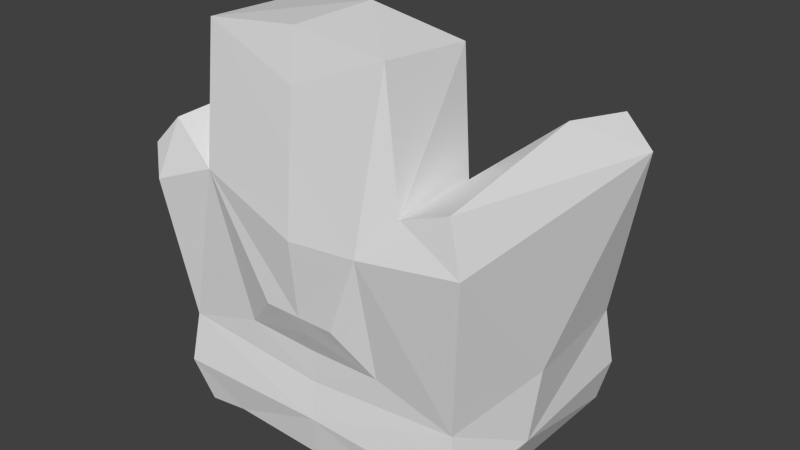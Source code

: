 # Source: comfychair.blend  (saved by Blender 2.73.0; exported with 4.5.12 LTS)
import bpy
from mathutils import Matrix  # noqa: F401  (used for matrix-valued properties, if any)

bpy.ops.wm.read_factory_settings(use_empty=True)
scene = bpy.context.scene
scene.name = 'Scene'

# ---- collections
col_collection_1 = bpy.data.collections.new('Collection 1'); scene.collection.children.link(col_collection_1)

# ---- world
world_world = bpy.data.worlds.new('World'); scene.world = world_world
world_world.color = (0.05088, 0.05088, 0.05088)
world_world.use_sun_shadow = False
world_world.sun_shadow_jitter_overblur = 0.0
world_world.cycles.sampling_method = 'MANUAL'
world_world.cycles.sample_map_resolution = 256

# ---- meshes
me_cube_001 = bpy.data.meshes.new('Cube.001')
me_cube_001.from_pydata([(-0.3889, 0.2774, -0.04284), (-0.3249, 0.272, 0.01397), (-0.4819, -0.3844, 0.3033), (-0.4136, 0.2379, 0.01403), (-0.4587, -0.3736, -0.005579), (-0.3252, -0.3726, 0.0127), (-0.5512, -0.07587, 0.3838), (-0.3692, -0.2621, -0.07468), (-0.4786, 0.3971, 0.3343), (-0.4126, 0.3853, 0.33), (-0.3236, 0.4083, 0.5009), (-0.4298, 0.1714, 0.992), (-0.5121, -0.4565, 0.7689), (-0.3226, 0.4303, 0.878), (-0.5477, 0.4378, 0.8475), (-0.5487, -0.4208, 0.8601), (-0.4734, 0.3908, 0.003753), (-0.2307, -0.3858, 0.3788), (-0.04891, -0.4353, 0.5027), (-0.0728, 0.1733, 0.5212), (-0.3155, -0.436, 0.849), (-0.1153, -0.4353, 0.5027), (-0.04891, -0.4353, 0.5027), (-0.1153, -0.4353, 0.5027), (-0.4136, -0.2203, 0.01403), (-0.3239, -0.1243, 0.8775), (-0.3241, -0.08312, 0.5014), (-0.4539, 0.4398, 0.9447), (-0.4523, -0.4158, 0.9589), (-0.2964, -0.4043, 1.268), (-0.3393, -0.1252, 1.243), (-0.5376, -0.1079, 0.1633), (-0.504, -0.4044, 0.1371), (-0.502, 0.4097, 0.1415), (0.0, 0.389, 0.01403), (0.0, -0.3828, 0.01403), (0.0, 0.389, 0.3694), (0.0, -0.3828, 0.3694), (0.0, -0.304, 0.01403), (0.0, 0.3061, 0.01403), (0.4624, -0.3797, 0.004455), (0.3889, 0.2774, -0.04284), (0.3249, -0.2621, 0.01377), (0.0, 0.2379, 0.01403), (0.4136, 0.2379, 0.01403), (0.3249, 0.272, 0.01396), (0.5512, -0.07587, 0.3838), (0.0, -0.2203, 0.01403), (0.3692, -0.2621, -0.07468), (0.0, 0.4084, 0.5027), (0.0, -0.4353, 0.5027), (0.0, 0.3315, 0.5084), (0.4781, 0.3887, 0.3274), (0.0, 0.26, 0.5162), (0.0, -0.07794, 0.5027), (0.0, -0.4024, 1.303), (0.0, -0.3196, 1.303), (0.4298, 0.1714, 0.992), (0.0, -0.122, 1.303), (0.0, -0.4529, 0.8201), (0.0, -0.1016, 0.8177), (0.0, -0.4601, 0.7441), (0.0, -0.09367, 0.7398), (0.0, -0.3444, 0.8441), (0.3226, 0.4303, 0.878), (0.5441, -0.4505, 0.8186), (0.4698, 0.3905, 0.001252), (0.2315, -0.3855, 0.3781), (0.04891, -0.4353, 0.5027), (0.0728, 0.1733, 0.5212), (0.2166, -0.4475, 0.759), (0.1153, -0.4353, 0.5027), (0.3247, -0.1242, 0.8796), (0.4824, -0.3834, 0.3143), (0.3245, 0.4083, 0.5006), (0.3338, -0.4131, 0.8952), (0.0, -0.4353, 0.5027), (0.04891, -0.4353, 0.5027), (0.1153, -0.4353, 0.5027), (0.0, 0.1125, 0.01403), (0.0, 0.1641, 0.5162), (0.0, 0.07948, 0.5162), (0.0, 0.001691, 0.01403), (0.5478, 0.4377, 0.8477), (0.4136, -0.2203, 0.01403), (0.0, 0.003802, 0.5084), (0.3197, -0.08297, 0.5017), (0.0, -0.09723, 0.01403), (0.4876, -0.4195, 0.9568), (0.0, -0.4233, 1.156), (0.0, -0.1164, 1.161), (0.2836, -0.4046, 1.274), (0.0, -0.439, 0.9803), (0.0, -0.1086, 0.9818), (0.4539, 0.4398, 0.9447), (0.3012, -0.1249, 1.256), (0.0, -0.4124, 0.4396), (0.0, 0.402, 0.4396), (0.0, 0.389, 0.2662), (0.0, -0.3828, 0.2662), (0.5376, -0.1079, 0.1633), (0.0, 0.4066, 0.1465), (0.0, -0.4001, 0.1465), (0.0, -0.2005, 0.2972), (0.504, -0.4044, 0.1371), (0.0, 0.2843, 0.1465), (0.502, 0.4097, 0.1415)], [], [(101, 34, 16), (16, 34, 39), (1, 38, 35), (1, 39, 43), (96, 50, 18), (31, 33, 16), (1, 43, 79), (1, 47, 38), (24, 5, 7), (4, 24, 7), (11, 27, 14), (20, 25, 11), (30, 25, 20), (89, 55, 29), (20, 61, 59), (9, 27, 13), (6, 2, 12), (50, 61, 20), (54, 26, 25), (58, 30, 29), (53, 51, 19), (49, 10, 19), (97, 9, 10), (17, 18, 21), (102, 32, 5), (2, 20, 12), (29, 30, 20), (18, 22, 23), (18, 22, 76), (8, 6, 14), (1, 79, 82), (4, 16, 3), (1, 82, 87), (19, 10, 26), (54, 85, 19), (25, 13, 11), (1, 87, 47), (31, 16, 4), (24, 1, 5), (12, 28, 15), (92, 89, 29), (59, 92, 20), (60, 25, 30), (17, 37, 96), (17, 2, 99), (2, 6, 31), (36, 98, 9), (2, 32, 102), (2, 31, 32), (8, 33, 31), (8, 9, 33), (9, 98, 101), (66, 34, 101), (103, 38, 35), (39, 34, 66), (51, 49, 97), (35, 38, 42), (103, 47, 38), (34, 39, 105), (43, 39, 45), (66, 44, 41), (68, 50, 96), (96, 50, 103), (80, 53, 103), (79, 43, 45), (39, 43, 105), (38, 47, 42), (53, 51, 103), (103, 87, 47), (55, 56, 63), (64, 57, 94), (57, 88, 83), (75, 88, 57), (91, 55, 89), (56, 58, 90), (73, 65, 70), (50, 61, 63), (64, 94, 52), (52, 94, 83), (70, 61, 50), (103, 63, 62), (54, 62, 72), (91, 95, 58), (69, 74, 49), (90, 58, 95), (97, 49, 74), (71, 68, 67), (102, 35, 40), (75, 72, 95), (78, 77, 68), (76, 77, 68), (43, 79, 103), (82, 79, 45), (81, 80, 103), (85, 81, 103), (84, 44, 66), (87, 82, 45), (74, 72, 64), (86, 74, 69), (79, 82, 103), (54, 86, 69), (47, 87, 45), (40, 66, 100), (54, 85, 103), (42, 45, 84), (46, 83, 65), (103, 82, 87), (75, 91, 70), (93, 90, 95), (63, 90, 93), (91, 89, 92), (65, 88, 75), (70, 92, 59), (60, 93, 95), (37, 96, 103), (103, 97, 36), (99, 73, 67), (103, 99, 37), (52, 98, 36), (102, 104, 73), (100, 106, 52), (98, 101, 105), (103, 102, 99), (52, 106, 101), (33, 101, 16), (1, 16, 39), (5, 1, 35), (3, 16, 0), (5, 32, 4), (17, 96, 18), (1, 3, 0), (0, 16, 1), (5, 4, 7), (11, 13, 27), (15, 11, 14), (28, 11, 15), (28, 20, 11), (26, 10, 13), (10, 9, 13), (27, 8, 14), (15, 6, 12), (18, 50, 20), (21, 18, 20), (62, 54, 25), (62, 25, 60), (56, 58, 29), (55, 56, 29), (80, 53, 19), (51, 49, 19), (58, 90, 30), (49, 97, 10), (35, 102, 5), (17, 21, 20), (2, 17, 20), (21, 18, 23), (50, 18, 76), (81, 80, 19), (24, 4, 3), (24, 3, 1), (25, 26, 13), (85, 81, 19), (26, 54, 19), (32, 31, 4), (14, 6, 15), (9, 8, 27), (90, 93, 30), (20, 92, 29), (28, 12, 20), (93, 60, 30), (36, 9, 97), (37, 17, 99), (99, 2, 102), (6, 8, 31), (33, 9, 101), (106, 66, 101), (102, 103, 35), (45, 39, 66), (103, 51, 97), (40, 35, 42), (101, 34, 105), (67, 68, 96), (45, 41, 44), (41, 45, 66), (106, 100, 66), (42, 84, 48), (42, 48, 40), (84, 40, 48), (89, 55, 63), (94, 57, 83), (72, 75, 57), (63, 56, 90), (62, 63, 60), (61, 70, 59), (61, 59, 63), (103, 50, 63), (74, 64, 52), (73, 46, 65), (68, 70, 50), (54, 103, 62), (71, 70, 68), (86, 54, 72), (62, 60, 72), (56, 91, 58), (55, 91, 56), (80, 69, 53), (51, 53, 69), (51, 69, 49), (52, 97, 74), (104, 102, 40), (67, 70, 71), (73, 70, 67), (91, 75, 95), (71, 78, 68), (50, 76, 68), (81, 69, 80), (46, 52, 83), (105, 43, 103), (84, 45, 44), (85, 69, 81), (85, 54, 69), (74, 86, 72), (64, 72, 57), (42, 47, 45), (104, 40, 100), (40, 84, 66), (70, 91, 92), (65, 83, 88), (92, 89, 63), (59, 92, 63), (60, 63, 93), (72, 60, 95), (65, 75, 70), (36, 97, 52), (37, 67, 96), (37, 99, 67), (46, 73, 100), (36, 98, 103), (99, 102, 73), (100, 73, 104), (46, 100, 52), (103, 98, 105), (98, 52, 101)])
_uv = me_cube_001.uv_layers.new(name='UVMap')
_uv.uv.foreach_set('vector', [0.6067, 0.5851, 0.6493, 0.585, 0.653, 0.736, 0.901, 0.411, 0.9004, 0.562, 0.8739, 0.562, 0.8629, 0.4584, 0.6782, 0.562, 0.653, 0.562, 0.8629, 0.4584, 0.8739, 0.562, 0.852, 0.562, 0.1758, 0.2747, 0.1756, 0.2542, 0.1913, 0.254, 0.1095, 0.6777, 0.2752, 0.687, 0.2685, 0.7311, 0.8629, 0.4584, 0.852, 0.562, 0.8118, 0.562, 0.8629, 0.4584, 0.7051, 0.562, 0.6782, 0.562, 0.6967, 0.4054, 0.7181, 0.3612, 0.728, 0.4054, 0.7334, 0.3153, 0.7597, 0.3568, 0.7279, 0.3568, 0.6967, 0.3153, 0.657, 0.3919, 0.6287, 0.3804, 0.5069, 0.9505, 0.5158, 0.8516, 0.5551, 0.7603, 0.91, 0.5437, 0.901, 0.4276, 1.0, 0.411, 0.1731, 0.04664, 0.1726, 0.0, 0.2677, 0.01026, 0.2755, 0.1428, 0.1748, 0.1769, 0.1745, 0.1528, 0.5483, 0.7169, 0.351, 0.7305, 0.3723, 0.6886, 0.1207, 0.6075, 0.02117, 0.6324, 0.0, 0.4835, 0.1756, 0.2542, 0.1748, 0.1769, 0.2755, 0.1428, 0.7595, 0.7142, 0.8634, 0.7159, 0.8609, 0.8356, 0.8634, 0.8202, 0.8642, 0.7117, 0.9538, 0.7256, 0.2666, 0.8344, 0.2895, 0.8345, 0.2387, 0.8576, 0.3142, 0.8345, 0.3142, 0.9377, 0.2387, 0.8576, 0.5127, 0.5854, 0.5483, 0.7169, 0.4933, 0.6886, 0.2499, 0.2937, 0.1913, 0.254, 0.2126, 0.2538, 0.1769, 0.3682, 0.3385, 0.3693, 0.2816, 0.4102, 0.3308, 0.3169, 0.2755, 0.1428, 0.3389, 0.1672, 1.0, 0.5447, 0.91, 0.5437, 1.0, 0.411, 0.0, 0.0, 0.0, 0.0, 0.0, 0.0, 0.0, 0.0, 0.0, 0.0, 0.0, 0.0, 0.2718, 0.6257, 0.1207, 0.6075, 0.2872, 0.4618, 0.8629, 0.4584, 0.8118, 0.562, 0.7763, 0.562, 0.6559, 0.4158, 0.901, 0.411, 0.852, 0.4301, 0.8629, 0.4584, 0.7763, 0.562, 0.7445, 0.562, 0.2387, 0.8576, 0.3142, 0.9377, 0.1566, 0.9378, 0.1583, 0.8345, 0.1845, 0.8344, 0.2387, 0.8576, 0.3863, 0.7603, 0.386, 0.9371, 0.3502, 0.8551, 0.8629, 0.4584, 0.7445, 0.562, 0.7051, 0.562, 0.1095, 0.6777, 0.2685, 0.7311, 0.02332, 0.7311, 0.705, 0.4302, 0.8629, 0.4584, 0.6562, 0.4584, 0.3389, 0.1672, 0.3189, 0.1078, 0.3502, 0.1388, 0.1738, 0.1021, 0.1731, 0.04664, 0.2677, 0.01026, 0.1745, 0.1528, 0.1738, 0.1021, 0.2755, 0.1428, 0.7574, 0.8145, 0.8609, 0.8356, 0.8634, 0.952, 0.2499, 0.2937, 0.176, 0.2976, 0.1758, 0.2747, 0.2499, 0.2937, 0.3308, 0.3169, 0.1764, 0.3305, 0.02117, 0.6324, 0.1207, 0.6075, 0.1095, 0.6777, 0.5353, 0.5853, 0.5684, 0.5853, 0.5483, 0.7169, 0.3308, 0.3169, 0.3385, 0.3693, 0.1769, 0.3682, 0.02117, 0.6324, 0.1095, 0.6777, 0.01419, 0.6851, 0.2718, 0.6257, 0.2752, 0.687, 0.1095, 0.6777, 0.5469, 0.7379, 0.5483, 0.7169, 0.6087, 0.7452, 0.5483, 0.7169, 0.5684, 0.5853, 0.6067, 0.5851, 0.653, 0.4352, 0.6493, 0.585, 0.6067, 0.5851, 0.5454, 0.09027, 0.5786, 5.048e-09, 0.6039, 0.0, 0.8739, 0.562, 0.9004, 0.562, 0.901, 0.7117, 0.3748, 0.1576, 0.3502, 0.1558, 0.3523, 0.1356, 0.653, 0.562, 0.6782, 0.562, 0.6917, 0.6656, 0.5454, 0.09027, 0.5517, 1.158e-08, 0.5786, 5.048e-09, 0.3564, 5.404e-08, 0.383, 4.81e-08, 0.3899, 0.04222, 0.852, 0.562, 0.8739, 0.562, 0.863, 0.6656, 0.3469, 0.6536, 0.3469, 0.7022, 0.3296, 0.6881, 0.1599, 0.2544, 0.1756, 0.2542, 0.1758, 0.2747, 0.6134, 0.1356, 0.6207, 0.1558, 0.5454, 0.09027, 0.4285, 0.1601, 0.3978, 0.1601, 0.5454, 0.09027, 0.8118, 0.562, 0.852, 0.562, 0.863, 0.6656, 0.383, 4.81e-08, 0.4048, 4.306e-08, 0.3899, 0.04222, 0.6782, 0.562, 0.7051, 0.562, 0.6917, 0.6656, 0.3978, 0.1601, 0.3748, 0.1576, 0.5454, 0.09027, 0.5454, 0.09027, 0.5123, 1.99e-08, 0.5517, 1.158e-08, 0.6103, 0.411, 0.5837, 0.411, 0.5916, 0.2646, 0.2872, 0.6844, 0.3293, 0.6046, 0.3293, 0.6907, 0.7147, 0.0, 0.9044, 0.0116, 0.6297, 0.04493, 0.2872, 0.4226, 0.3364, 0.4155, 0.3364, 0.6046, 0.08175, 0.01032, 0.1726, 0.0, 0.1731, 0.04664, 0.5837, 0.411, 0.5203, 0.411, 0.5185, 0.3657, 0.02153, 0.3169, 0.0, 0.1553, 0.1052, 0.1732, 0.6207, 0.1558, 0.6287, 0.2327, 0.5916, 0.2646, 0.3717, 0.4829, 0.3502, 0.441, 0.5484, 0.4329, 0.5484, 0.4329, 0.3502, 0.441, 0.3812, 0.411, 0.1052, 0.1732, 0.1748, 0.1769, 0.1756, 0.2542, 0.5454, 0.09027, 0.5916, 0.2646, 0.5112, 0.2314, 0.7595, 0.7142, 0.7579, 0.7897, 0.653, 0.8319, 0.9538, 0.9105, 0.8641, 0.916, 0.8634, 0.8202, 0.2387, 0.8112, 0.3142, 0.7311, 0.3142, 0.8345, 0.7552, 0.9239, 0.7542, 0.9692, 0.658, 0.952, 0.5127, 0.5854, 0.4925, 0.5854, 0.4929, 0.482, 0.1386, 0.2546, 0.1599, 0.2544, 0.1018, 0.2956, 0.1769, 0.3682, 0.1773, 0.4107, 0.02909, 0.4155, 0.9938, 0.6653, 0.901, 0.668, 0.9041, 0.5482, 0.0, 0.0, 0.0, 0.0, 0.0, 0.0, 0.0, 0.0, 0.0, 0.0, 0.0, 0.0, 0.4048, 4.306e-08, 0.445, 3.415e-08, 0.5454, 0.09027, 0.7763, 0.562, 0.8118, 0.562, 0.863, 0.6656, 0.4557, 0.1601, 0.4285, 0.1601, 0.5454, 0.09027, 0.4799, 0.1576, 0.4557, 0.1601, 0.5454, 0.09027, 0.7051, 0.6939, 0.852, 0.6939, 0.901, 0.7117, 0.7445, 0.562, 0.7763, 0.562, 0.863, 0.6656, 0.1566, 0.7378, 0.03549, 0.9078, 0.03557, 0.7311, 0.1567, 0.7326, 0.3142, 0.7311, 0.2387, 0.8112, 0.445, 3.415e-08, 0.4806, 2.702e-08, 0.5454, 0.09027, 0.1583, 0.8345, 0.1567, 0.7326, 0.2387, 0.8112, 0.7051, 0.562, 0.7445, 0.562, 0.863, 0.6656, 0.8904, 0.3153, 0.6435, 0.3153, 0.8038, 0.2639, 0.5061, 0.1558, 0.4799, 0.1576, 0.5454, 0.09027, 0.6917, 0.6656, 0.863, 0.6656, 0.7051, 0.6939, 0.7939, 0.1934, 0.6297, 0.04493, 0.9145, 0.05535, 0.5454, 0.09027, 0.4806, 2.702e-08, 0.5123, 1.99e-08, 0.06706, 0.1309, 0.08175, 0.01032, 0.1052, 0.1732, 0.7564, 0.8667, 0.7552, 0.9239, 0.658, 0.952, 0.5916, 0.2646, 0.5185, 0.3657, 0.516, 0.3085, 0.08175, 0.01032, 0.1731, 0.04664, 0.1738, 0.1021, 0.0, 0.1553, 0.01755, 0.1117, 0.06706, 0.1309, 0.1052, 0.1732, 0.1738, 0.1021, 0.1745, 0.1528, 0.7574, 0.8145, 0.7564, 0.8667, 0.658, 0.952, 0.6039, 0.1133, 0.6134, 0.1356, 0.5454, 0.09027, 0.5454, 0.09027, 0.3523, 0.1356, 0.3564, 0.1133, 0.1764, 0.3305, 0.02153, 0.3169, 0.1018, 0.2956, 0.5454, 0.09027, 0.6039, 0.08038, 0.6039, 0.1133, 0.5484, 0.4329, 0.5684, 0.5853, 0.5353, 0.5853, 0.1769, 0.3682, 0.0153, 0.3729, 0.02153, 0.3169, 0.8038, 0.2639, 0.6376, 0.2704, 0.6445, 0.2113, 0.3564, 0.08039, 0.3507, 0.04222, 0.3899, 0.04222, 0.5454, 0.09027, 0.6094, 0.04222, 0.6039, 0.08038, 0.5484, 0.4329, 0.6078, 0.425, 0.6067, 0.5851, 0.6087, 0.7452, 0.6067, 0.5851, 0.653, 0.736, 0.8629, 0.4584, 0.901, 0.411, 0.8739, 0.562, 0.6562, 0.4584, 0.8629, 0.4584, 0.653, 0.562, 0.3469, 0.6046, 0.3469, 0.6536, 0.3293, 0.6181, 0.2816, 0.4102, 0.3385, 0.3693, 0.3245, 0.4155, 0.2499, 0.2937, 0.1758, 0.2747, 0.1913, 0.254, 0.349, 0.7295, 0.3296, 0.7088, 0.349, 0.7022, 0.7561, 0.3871, 0.7731, 0.3612, 0.7731, 0.4084, 0.2872, 0.7303, 0.3029, 0.6907, 0.3255, 0.7303, 0.6967, 0.3153, 0.6967, 0.405, 0.657, 0.3919, 0.01198, 0.4543, 0.2019, 0.4155, 0.2872, 0.4618, 0.5505, 0.9474, 0.5551, 0.7603, 0.5817, 0.9505, 0.5505, 0.9474, 0.5069, 0.9505, 0.5551, 0.7603, 0.5069, 0.7735, 0.5069, 0.9302, 0.386, 0.9371, 0.4933, 0.6886, 0.5483, 0.7169, 0.3723, 0.6886, 0.351, 0.7305, 0.5469, 0.7379, 0.3822, 0.7603, 0.01198, 0.4543, 0.1207, 0.6075, 0.0, 0.4835, 0.1913, 0.254, 0.1756, 0.2542, 0.2755, 0.1428, 0.2126, 0.2538, 0.1913, 0.254, 0.2755, 0.1428, 0.7579, 0.7897, 0.7595, 0.7142, 0.8609, 0.8356, 0.7579, 0.7897, 0.8609, 0.8356, 0.7574, 0.8145, 0.9268, 0.8202, 0.8634, 0.8202, 0.9538, 0.7256, 0.9533, 0.8203, 0.9268, 0.8202, 0.9538, 0.7256, 0.2358, 0.8344, 0.2666, 0.8344, 0.2387, 0.8576, 0.2895, 0.8345, 0.3142, 0.8345, 0.2387, 0.8576, 0.7542, 0.9692, 0.7552, 0.9239, 0.8634, 0.952, 0.4925, 0.5854, 0.5127, 0.5854, 0.4933, 0.6886, 0.1773, 0.4107, 0.1769, 0.3682, 0.2816, 0.4102, 0.2499, 0.2937, 0.2126, 0.2538, 0.2755, 0.1428, 0.3308, 0.3169, 0.2499, 0.2937, 0.2755, 0.1428, 0.0, 0.0, 0.0, 0.0, 0.0, 0.0, 0.0, 0.0, 0.0, 0.0, 0.0, 0.0, 0.2087, 0.8344, 0.2358, 0.8344, 0.2387, 0.8576, 0.705, 0.4302, 0.6559, 0.4158, 0.852, 0.4301, 0.705, 0.4302, 0.852, 0.4301, 0.8629, 0.4584, 0.3863, 0.7603, 0.5069, 0.7735, 0.386, 0.9371, 0.1845, 0.8344, 0.2087, 0.8344, 0.2387, 0.8576, 0.1566, 0.9378, 0.1583, 0.8345, 0.2387, 0.8576, 0.01419, 0.6851, 0.1095, 0.6777, 0.02332, 0.7311, 0.2872, 0.4618, 0.1207, 0.6075, 0.01198, 0.4543, 0.5483, 0.7169, 0.5469, 0.7379, 0.351, 0.7305, 0.7552, 0.9239, 0.7564, 0.8667, 0.8634, 0.952, 0.2755, 0.1428, 0.1738, 0.1021, 0.2677, 0.01026, 0.3189, 0.1078, 0.3389, 0.1672, 0.2755, 0.1428, 0.7564, 0.8667, 0.7574, 0.8145, 0.8634, 0.952, 0.5353, 0.5853, 0.5483, 0.7169, 0.5127, 0.5854, 0.176, 0.2976, 0.2499, 0.2937, 0.1764, 0.3305, 0.1764, 0.3305, 0.3308, 0.3169, 0.1769, 0.3682, 0.1207, 0.6075, 0.2718, 0.6257, 0.1095, 0.6777, 0.6087, 0.7452, 0.5483, 0.7169, 0.6067, 0.5851, 0.6078, 0.425, 0.653, 0.4352, 0.6067, 0.5851, 0.6094, 0.04222, 0.5454, 0.09027, 0.6039, 0.0, 0.863, 0.6656, 0.8739, 0.562, 0.901, 0.7117, 0.5454, 0.09027, 0.3748, 0.1576, 0.3523, 0.1356, 0.654, 0.7095, 0.653, 0.562, 0.6917, 0.6656, 0.3507, 0.04222, 0.3564, 5.404e-08, 0.3899, 0.04222, 0.1018, 0.2956, 0.1599, 0.2544, 0.1758, 0.2747, 0.7791, 0.3153, 0.7791, 0.3426, 0.7597, 0.3359, 0.7731, 0.3829, 0.7898, 0.3612, 0.7898, 0.4077, 0.6376, 0.2704, 0.8038, 0.2639, 0.6435, 0.3153, 0.3142, 0.744, 0.3396, 0.7311, 0.3396, 0.7629, 0.7561, 0.4048, 0.728, 0.3902, 0.7561, 0.3612, 0.6967, 0.356, 0.7279, 0.3153, 0.7279, 0.3612, 0.6169, 0.3639, 0.6103, 0.411, 0.5916, 0.2646, 0.6287, 0.01458, 0.7147, 0.0, 0.6297, 0.04493, 0.03549, 0.9078, 0.03079, 1.0, 0.0, 0.8141, 0.5916, 0.2646, 0.5837, 0.411, 0.5185, 0.3657, 0.5112, 0.2314, 0.5916, 0.2646, 0.5137, 0.2562, 0.1748, 0.1769, 0.1052, 0.1732, 0.1745, 0.1528, 0.6287, 0.2327, 0.6264, 0.2569, 0.5916, 0.2646, 0.5454, 0.09027, 0.6207, 0.1558, 0.5916, 0.2646, 0.4929, 0.482, 0.3717, 0.4829, 0.5484, 0.4329, 0.8921, 0.2164, 0.7939, 0.1934, 0.9145, 0.05535, 0.1599, 0.2544, 0.1052, 0.1732, 0.1756, 0.2542, 0.5061, 0.1558, 0.5454, 0.09027, 0.5112, 0.2314, 0.1386, 0.2546, 0.1052, 0.1732, 0.1599, 0.2544, 0.657, 0.7117, 0.7595, 0.7142, 0.653, 0.8319, 0.7579, 0.7897, 0.7574, 0.8145, 0.653, 0.8319, 0.9268, 0.8202, 0.9538, 0.9105, 0.8634, 0.8202, 0.9533, 0.8203, 0.9538, 0.9105, 0.9268, 0.8202, 0.2358, 0.8344, 0.2387, 0.8112, 0.2666, 0.8344, 0.2895, 0.8345, 0.2666, 0.8344, 0.2387, 0.8112, 0.2895, 0.8345, 0.2387, 0.8112, 0.3142, 0.8345, 0.5484, 0.4329, 0.5127, 0.5854, 0.4929, 0.482, 0.0153, 0.3729, 0.1769, 0.3682, 0.02909, 0.4155, 0.1018, 0.2956, 0.1052, 0.1732, 0.1386, 0.2546, 0.02153, 0.3169, 0.1052, 0.1732, 0.1018, 0.2956, 0.9938, 0.5447, 0.9938, 0.6653, 0.9041, 0.5482, 0.0, 0.0, 0.0, 0.0, 0.0, 0.0, 0.0, 0.0, 0.0, 0.0, 0.0, 0.0, 0.2087, 0.8344, 0.2387, 0.8112, 0.2358, 0.8344, 0.7939, 0.1934, 0.6445, 0.2113, 0.6297, 0.04493, 0.3899, 0.04222, 0.4048, 4.306e-08, 0.5454, 0.09027, 0.7051, 0.6939, 0.863, 0.6656, 0.852, 0.6939, 0.1845, 0.8344, 0.2387, 0.8112, 0.2087, 0.8344, 0.1845, 0.8344, 0.1583, 0.8345, 0.2387, 0.8112, 0.1566, 0.7378, 0.1566, 0.8944, 0.03549, 0.9078, 0.03557, 0.7311, 0.03549, 0.9078, 0.0, 0.8141, 0.6917, 0.6656, 0.7051, 0.562, 0.863, 0.6656, 0.8987, 0.2728, 0.8904, 0.3153, 0.8038, 0.2639, 0.654, 0.7095, 0.7051, 0.6939, 0.901, 0.7117, 0.1052, 0.1732, 0.08175, 0.01032, 0.1738, 0.1021, 0.9145, 0.05535, 0.6297, 0.04493, 0.9044, 0.0116, 0.622, 0.308, 0.6169, 0.3639, 0.5916, 0.2646, 0.6264, 0.2569, 0.622, 0.308, 0.5916, 0.2646, 0.5137, 0.2562, 0.5916, 0.2646, 0.516, 0.3085, 0.653, 0.8319, 0.7574, 0.8145, 0.658, 0.952, 0.0, 0.1553, 0.06706, 0.1309, 0.1052, 0.1732, 0.5353, 0.5853, 0.5127, 0.5854, 0.5484, 0.4329, 0.176, 0.2976, 0.1018, 0.2956, 0.1758, 0.2747, 0.176, 0.2976, 0.1764, 0.3305, 0.1018, 0.2956, 0.7939, 0.1934, 0.8921, 0.2164, 0.8038, 0.2639, 0.3564, 0.1133, 0.3564, 0.08039, 0.5454, 0.09027, 0.1764, 0.3305, 0.1769, 0.3682, 0.02153, 0.3169, 0.8038, 0.2639, 0.8921, 0.2164, 0.8987, 0.2728, 0.7939, 0.1934, 0.8038, 0.2639, 0.6445, 0.2113, 0.5454, 0.09027, 0.3564, 0.08039, 0.3899, 0.04222, 0.5684, 0.5853, 0.5484, 0.4329, 0.6067, 0.5851])
me_cube_001.use_remesh_preserve_volume = False
me_cube_001.use_remesh_preserve_attributes = False
me_cube_001.use_mirror_vertex_groups = False
me_cube_001.update()

# ---- objects
ob_cube = bpy.data.objects.new('Cube', me_cube_001)

# ---- transforms, parenting, visibility, modifiers, constraints
ob_cube.location = (0.0, 0.0, 0.0)
ob_cube.lineart.crease_threshold = 0.0

# ---- collection membership
col_collection_1.objects.link(ob_cube)

# ---- scene / render settings (as saved in the file)
scene.frame_start = 1; scene.frame_end = 250; scene.frame_set(1)
scene.render.engine = 'BLENDER_EEVEE_NEXT'
scene.render.resolution_percentage = 50
scene.render.dither_intensity = 0.0
scene.cycles.use_denoising = False
scene.cycles.samples = 10
scene.cycles.sampling_pattern = 'TABULATED_SOBOL'
scene.cycles.light_sampling_threshold = 0.0
scene.cycles.use_adaptive_sampling = False
scene.cycles.use_light_tree = False
scene.cycles.blur_glossy = 0.0
scene.cycles.pixel_filter_type = 'GAUSSIAN'
scene.cycles.sample_clamp_indirect = 0.0
scene.view_settings.view_transform = 'Standard'
bpy.context.view_layer.update()

# ---- added for rendering (the .blend has no active camera and no usable light): camera, sun
cam_auto = bpy.data.cameras.new('AutoCamera')
cam_auto.lens = 50.0
cam_auto.sensor_width = 36.0
cam_auto.clip_end = 1000.0
ob_auto_camera = bpy.data.objects.new('AutoCamera', cam_auto)
scene.collection.objects.link(ob_auto_camera)
ob_auto_camera.location = (1.83287, -2.20959, 2.08069)
ob_auto_camera.rotation_euler = (1.09748, -7.21219e-08, 0.694738)
scene.camera = ob_auto_camera
light_auto_sun = bpy.data.lights.new('AutoSun', 'SUN')
light_auto_sun.energy = 3.0
light_auto_sun.angle = 0.0523599
ob_auto_sun = bpy.data.objects.new('AutoSun', light_auto_sun)
scene.collection.objects.link(ob_auto_sun)
ob_auto_sun.rotation_euler = (0.872665, 0.174533, 0.523599)
bpy.context.view_layer.update()
